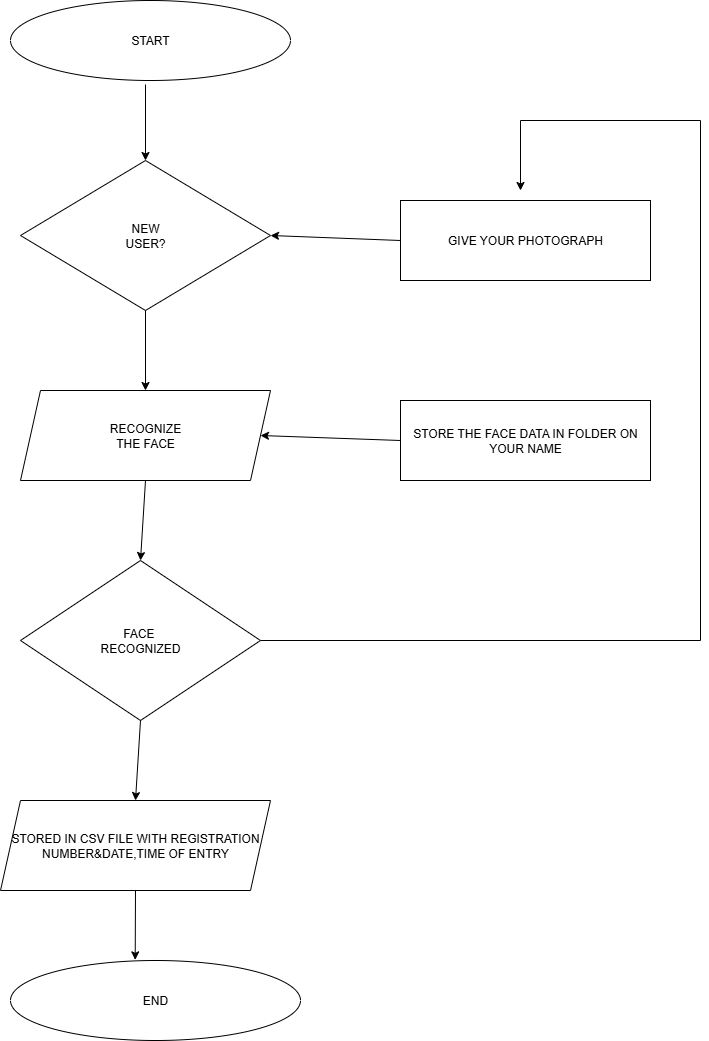

The diagram above was exported from draw.io. Its source (the exported page's mxGraphModel, read from the mxfile embedded in the PNG):
<mxGraphModel dx="1393" dy="1250" grid="1" gridSize="10" guides="1" tooltips="1" connect="1" arrows="1" fold="1" page="1" pageScale="1" pageWidth="850" pageHeight="1100" math="0" shadow="0">
  <root>
    <mxCell id="0" />
    <mxCell id="1" parent="0" />
    <mxCell id="udFvMcfaRnfV1u-CoSCY-1" value="START" style="ellipse;whiteSpace=wrap;html=1;" vertex="1" parent="1">
      <mxGeometry x="130" y="40" width="280" height="80" as="geometry" />
    </mxCell>
    <mxCell id="udFvMcfaRnfV1u-CoSCY-2" value="NEW&lt;div&gt;USER?&lt;/div&gt;" style="rhombus;whiteSpace=wrap;html=1;" vertex="1" parent="1">
      <mxGeometry x="140" y="200" width="250" height="150" as="geometry" />
    </mxCell>
    <mxCell id="udFvMcfaRnfV1u-CoSCY-3" value="RECOGNIZE&lt;div&gt;THE FACE&lt;/div&gt;" style="shape=parallelogram;perimeter=parallelogramPerimeter;whiteSpace=wrap;html=1;fixedSize=1;" vertex="1" parent="1">
      <mxGeometry x="140" y="430" width="250" height="90" as="geometry" />
    </mxCell>
    <mxCell id="udFvMcfaRnfV1u-CoSCY-4" value="FACE&amp;nbsp;&lt;div&gt;RECOGNIZED&lt;/div&gt;" style="rhombus;whiteSpace=wrap;html=1;" vertex="1" parent="1">
      <mxGeometry x="140" y="600" width="240" height="160" as="geometry" />
    </mxCell>
    <mxCell id="udFvMcfaRnfV1u-CoSCY-5" value="STORED IN CSV FILE WITH REGISTRATION NUMBER&amp;amp;DATE,TIME OF ENTRY" style="shape=parallelogram;perimeter=parallelogramPerimeter;whiteSpace=wrap;html=1;fixedSize=1;" vertex="1" parent="1">
      <mxGeometry x="120" y="840" width="270" height="90" as="geometry" />
    </mxCell>
    <mxCell id="udFvMcfaRnfV1u-CoSCY-6" value="END" style="ellipse;whiteSpace=wrap;html=1;" vertex="1" parent="1">
      <mxGeometry x="130" y="1000" width="290" height="80" as="geometry" />
    </mxCell>
    <mxCell id="udFvMcfaRnfV1u-CoSCY-7" value="GIVE YOUR PHOTOGRAPH" style="rounded=0;whiteSpace=wrap;html=1;" vertex="1" parent="1">
      <mxGeometry x="520" y="240" width="250" height="80" as="geometry" />
    </mxCell>
    <mxCell id="udFvMcfaRnfV1u-CoSCY-8" value="STORE THE FACE DATA IN FOLDER ON YOUR NAME" style="rounded=0;whiteSpace=wrap;html=1;" vertex="1" parent="1">
      <mxGeometry x="520" y="440" width="250" height="80" as="geometry" />
    </mxCell>
    <mxCell id="udFvMcfaRnfV1u-CoSCY-10" value="" style="edgeStyle=none;orthogonalLoop=1;jettySize=auto;html=1;rounded=0;entryX=0.5;entryY=0;entryDx=0;entryDy=0;" edge="1" parent="1" target="udFvMcfaRnfV1u-CoSCY-2">
      <mxGeometry width="100" relative="1" as="geometry">
        <mxPoint x="265" y="124" as="sourcePoint" />
        <mxPoint x="320" y="150" as="targetPoint" />
        <Array as="points" />
      </mxGeometry>
    </mxCell>
    <mxCell id="udFvMcfaRnfV1u-CoSCY-11" value="" style="edgeStyle=none;orthogonalLoop=1;jettySize=auto;html=1;rounded=0;entryX=0.5;entryY=0;entryDx=0;entryDy=0;exitX=0.5;exitY=1;exitDx=0;exitDy=0;" edge="1" parent="1" source="udFvMcfaRnfV1u-CoSCY-2" target="udFvMcfaRnfV1u-CoSCY-3">
      <mxGeometry width="100" relative="1" as="geometry">
        <mxPoint x="210" y="390" as="sourcePoint" />
        <mxPoint x="310" y="390" as="targetPoint" />
        <Array as="points" />
      </mxGeometry>
    </mxCell>
    <mxCell id="udFvMcfaRnfV1u-CoSCY-12" value="" style="edgeStyle=none;orthogonalLoop=1;jettySize=auto;html=1;rounded=0;entryX=0.5;entryY=0;entryDx=0;entryDy=0;exitX=0.5;exitY=1;exitDx=0;exitDy=0;" edge="1" parent="1" source="udFvMcfaRnfV1u-CoSCY-3" target="udFvMcfaRnfV1u-CoSCY-4">
      <mxGeometry width="100" relative="1" as="geometry">
        <mxPoint x="210" y="550" as="sourcePoint" />
        <mxPoint x="310" y="550" as="targetPoint" />
        <Array as="points" />
      </mxGeometry>
    </mxCell>
    <mxCell id="udFvMcfaRnfV1u-CoSCY-17" value="" style="edgeStyle=none;orthogonalLoop=1;jettySize=auto;html=1;rounded=0;entryX=0.5;entryY=0;entryDx=0;entryDy=0;exitX=0.5;exitY=1;exitDx=0;exitDy=0;" edge="1" parent="1" source="udFvMcfaRnfV1u-CoSCY-4" target="udFvMcfaRnfV1u-CoSCY-5">
      <mxGeometry width="100" relative="1" as="geometry">
        <mxPoint x="200" y="790" as="sourcePoint" />
        <mxPoint x="300" y="790" as="targetPoint" />
        <Array as="points" />
      </mxGeometry>
    </mxCell>
    <mxCell id="udFvMcfaRnfV1u-CoSCY-18" value="" style="edgeStyle=none;orthogonalLoop=1;jettySize=auto;html=1;rounded=0;entryX=0.43;entryY=-0.008;entryDx=0;entryDy=0;entryPerimeter=0;exitX=0.5;exitY=1;exitDx=0;exitDy=0;" edge="1" parent="1" source="udFvMcfaRnfV1u-CoSCY-5" target="udFvMcfaRnfV1u-CoSCY-6">
      <mxGeometry width="100" relative="1" as="geometry">
        <mxPoint x="210" y="950" as="sourcePoint" />
        <mxPoint x="310" y="950" as="targetPoint" />
        <Array as="points" />
      </mxGeometry>
    </mxCell>
    <mxCell id="udFvMcfaRnfV1u-CoSCY-19" value="" style="edgeStyle=none;orthogonalLoop=1;jettySize=auto;html=1;rounded=0;exitX=1;exitY=0.5;exitDx=0;exitDy=0;" edge="1" parent="1" source="udFvMcfaRnfV1u-CoSCY-4">
      <mxGeometry width="100" relative="1" as="geometry">
        <mxPoint x="440" y="680" as="sourcePoint" />
        <mxPoint x="640" y="230" as="targetPoint" />
        <Array as="points">
          <mxPoint x="820" y="680" />
          <mxPoint x="820" y="160" />
          <mxPoint x="640" y="160" />
        </Array>
      </mxGeometry>
    </mxCell>
    <mxCell id="udFvMcfaRnfV1u-CoSCY-20" value="" style="edgeStyle=none;orthogonalLoop=1;jettySize=auto;html=1;rounded=0;exitX=0;exitY=0.5;exitDx=0;exitDy=0;entryX=1;entryY=0.5;entryDx=0;entryDy=0;" edge="1" parent="1" source="udFvMcfaRnfV1u-CoSCY-8" target="udFvMcfaRnfV1u-CoSCY-3">
      <mxGeometry width="100" relative="1" as="geometry">
        <mxPoint x="420" y="490" as="sourcePoint" />
        <mxPoint x="440" y="450" as="targetPoint" />
        <Array as="points" />
      </mxGeometry>
    </mxCell>
    <mxCell id="udFvMcfaRnfV1u-CoSCY-21" value="" style="edgeStyle=none;orthogonalLoop=1;jettySize=auto;html=1;rounded=0;entryX=1;entryY=0.5;entryDx=0;entryDy=0;exitX=0;exitY=0.5;exitDx=0;exitDy=0;" edge="1" parent="1" source="udFvMcfaRnfV1u-CoSCY-7" target="udFvMcfaRnfV1u-CoSCY-2">
      <mxGeometry width="100" relative="1" as="geometry">
        <mxPoint x="410" y="260" as="sourcePoint" />
        <mxPoint x="510" y="260" as="targetPoint" />
        <Array as="points" />
      </mxGeometry>
    </mxCell>
  </root>
</mxGraphModel>